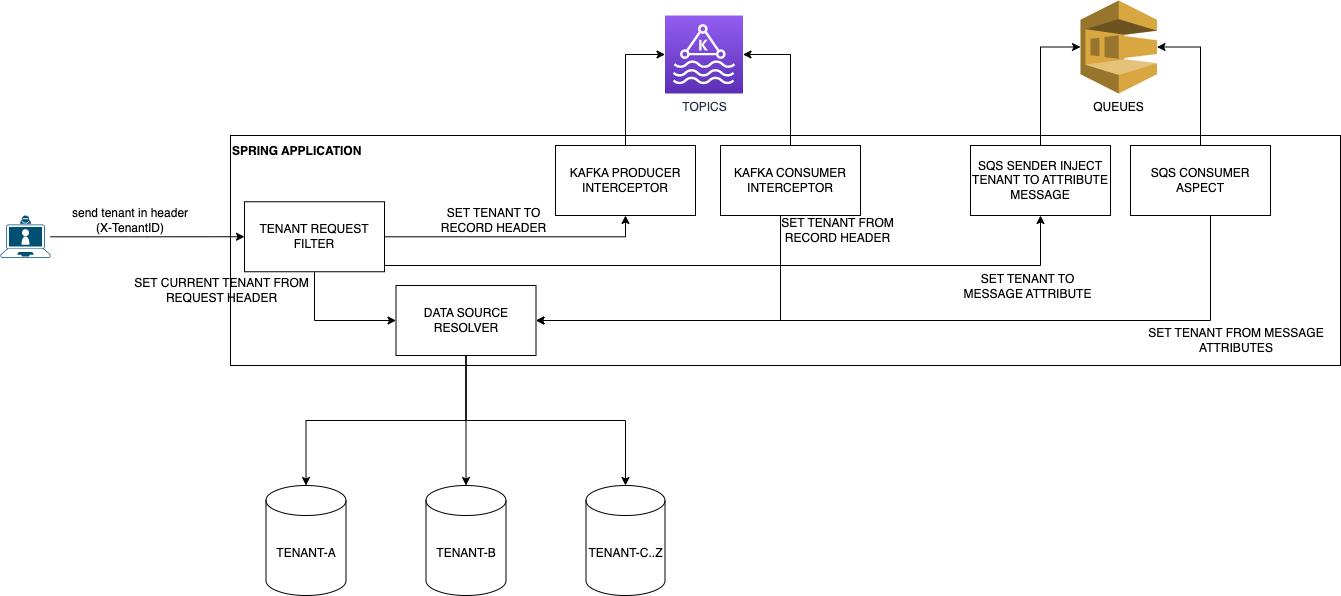

The diagram above was exported from draw.io. Its source (the exported page's mxGraphModel, read from the mxfile embedded in the PNG):
<mxGraphModel dx="1434" dy="1171" grid="0" gridSize="10" guides="1" tooltips="1" connect="1" arrows="1" fold="1" page="0" pageScale="1" pageWidth="827" pageHeight="1169" background="#ffffff" math="0" shadow="0">
  <root>
    <mxCell id="0" />
    <mxCell id="1" parent="0" />
    <mxCell id="ALsFn0I1BO_pZCaXi99X-10" value="" style="rounded=0;whiteSpace=wrap;html=1;" vertex="1" parent="1">
      <mxGeometry x="330" y="90" width="1110" height="230" as="geometry" />
    </mxCell>
    <mxCell id="ALsFn0I1BO_pZCaXi99X-5" style="edgeStyle=orthogonalEdgeStyle;rounded=0;orthogonalLoop=1;jettySize=auto;html=1;entryX=0;entryY=0.5;entryDx=0;entryDy=0;" edge="1" parent="1" source="ALsFn0I1BO_pZCaXi99X-2" target="ALsFn0I1BO_pZCaXi99X-16">
      <mxGeometry relative="1" as="geometry">
        <mxPoint x="320" y="191.25" as="targetPoint" />
      </mxGeometry>
    </mxCell>
    <mxCell id="ALsFn0I1BO_pZCaXi99X-2" value="" style="points=[[0.13,0.225,0],[0.5,0,0],[0.87,0.225,0],[0.885,0.5,0],[0.985,0.99,0],[0.5,1,0],[0.015,0.99,0],[0.115,0.5,0]];verticalLabelPosition=bottom;sketch=0;html=1;verticalAlign=top;aspect=fixed;align=center;pointerEvents=1;shape=mxgraph.cisco19.laptop_video_client;fillColor=#005073;strokeColor=none;" vertex="1" parent="1">
      <mxGeometry x="100" y="170" width="50" height="42.5" as="geometry" />
    </mxCell>
    <mxCell id="ALsFn0I1BO_pZCaXi99X-4" value="send tenant in header (X-TenantID)" style="text;html=1;strokeColor=none;fillColor=none;align=center;verticalAlign=middle;whiteSpace=wrap;rounded=0;" vertex="1" parent="1">
      <mxGeometry x="170" y="160" width="120" height="30" as="geometry" />
    </mxCell>
    <mxCell id="ALsFn0I1BO_pZCaXi99X-7" value="TENANT-A" style="shape=cylinder3;whiteSpace=wrap;html=1;boundedLbl=1;backgroundOutline=1;size=15;" vertex="1" parent="1">
      <mxGeometry x="365.5" y="440" width="80" height="110" as="geometry" />
    </mxCell>
    <mxCell id="ALsFn0I1BO_pZCaXi99X-8" value="TENANT-B" style="shape=cylinder3;whiteSpace=wrap;html=1;boundedLbl=1;backgroundOutline=1;size=15;" vertex="1" parent="1">
      <mxGeometry x="525.5" y="440" width="80" height="110" as="geometry" />
    </mxCell>
    <mxCell id="ALsFn0I1BO_pZCaXi99X-9" value="TENANT-C..Z" style="shape=cylinder3;whiteSpace=wrap;html=1;boundedLbl=1;backgroundOutline=1;size=15;" vertex="1" parent="1">
      <mxGeometry x="685.5" y="440" width="79" height="110" as="geometry" />
    </mxCell>
    <mxCell id="ALsFn0I1BO_pZCaXi99X-12" style="edgeStyle=orthogonalEdgeStyle;rounded=0;orthogonalLoop=1;jettySize=auto;html=1;exitX=0.5;exitY=1;exitDx=0;exitDy=0;" edge="1" parent="1" source="ALsFn0I1BO_pZCaXi99X-15" target="ALsFn0I1BO_pZCaXi99X-7">
      <mxGeometry relative="1" as="geometry" />
    </mxCell>
    <mxCell id="ALsFn0I1BO_pZCaXi99X-13" style="edgeStyle=orthogonalEdgeStyle;rounded=0;orthogonalLoop=1;jettySize=auto;html=1;exitX=0.5;exitY=1;exitDx=0;exitDy=0;" edge="1" parent="1" source="ALsFn0I1BO_pZCaXi99X-15" target="ALsFn0I1BO_pZCaXi99X-8">
      <mxGeometry relative="1" as="geometry" />
    </mxCell>
    <mxCell id="ALsFn0I1BO_pZCaXi99X-14" style="edgeStyle=orthogonalEdgeStyle;rounded=0;orthogonalLoop=1;jettySize=auto;html=1;exitX=0.5;exitY=1;exitDx=0;exitDy=0;" edge="1" parent="1" source="ALsFn0I1BO_pZCaXi99X-15" target="ALsFn0I1BO_pZCaXi99X-9">
      <mxGeometry relative="1" as="geometry" />
    </mxCell>
    <mxCell id="ALsFn0I1BO_pZCaXi99X-11" value="SPRING APPLICATION" style="text;html=1;strokeColor=none;fillColor=none;align=left;verticalAlign=middle;whiteSpace=wrap;rounded=0;fontStyle=1" vertex="1" parent="1">
      <mxGeometry x="330" y="91" width="150" height="30" as="geometry" />
    </mxCell>
    <mxCell id="ALsFn0I1BO_pZCaXi99X-15" value="DATA SOURCE RESOLVER" style="rounded=0;whiteSpace=wrap;html=1;" vertex="1" parent="1">
      <mxGeometry x="495.5" y="240" width="140" height="70" as="geometry" />
    </mxCell>
    <mxCell id="ALsFn0I1BO_pZCaXi99X-17" style="edgeStyle=orthogonalEdgeStyle;rounded=0;orthogonalLoop=1;jettySize=auto;html=1;entryX=0;entryY=0.5;entryDx=0;entryDy=0;" edge="1" parent="1" source="ALsFn0I1BO_pZCaXi99X-16" target="ALsFn0I1BO_pZCaXi99X-15">
      <mxGeometry relative="1" as="geometry">
        <Array as="points">
          <mxPoint x="414" y="275" />
        </Array>
      </mxGeometry>
    </mxCell>
    <mxCell id="ALsFn0I1BO_pZCaXi99X-21" style="edgeStyle=orthogonalEdgeStyle;rounded=0;orthogonalLoop=1;jettySize=auto;html=1;entryX=0.5;entryY=1;entryDx=0;entryDy=0;" edge="1" parent="1" source="ALsFn0I1BO_pZCaXi99X-16" target="ALsFn0I1BO_pZCaXi99X-20">
      <mxGeometry relative="1" as="geometry" />
    </mxCell>
    <mxCell id="ALsFn0I1BO_pZCaXi99X-36" style="edgeStyle=orthogonalEdgeStyle;rounded=0;orthogonalLoop=1;jettySize=auto;html=1;entryX=0.5;entryY=1;entryDx=0;entryDy=0;" edge="1" parent="1" source="ALsFn0I1BO_pZCaXi99X-16" target="ALsFn0I1BO_pZCaXi99X-33">
      <mxGeometry relative="1" as="geometry">
        <Array as="points">
          <mxPoint x="1140" y="220" />
        </Array>
      </mxGeometry>
    </mxCell>
    <mxCell id="ALsFn0I1BO_pZCaXi99X-16" value="TENANT REQUEST FILTER" style="rounded=0;whiteSpace=wrap;html=1;" vertex="1" parent="1">
      <mxGeometry x="344" y="156.25" width="140" height="70" as="geometry" />
    </mxCell>
    <mxCell id="ALsFn0I1BO_pZCaXi99X-18" value="TOPICS" style="sketch=0;points=[[0,0,0],[0.25,0,0],[0.5,0,0],[0.75,0,0],[1,0,0],[0,1,0],[0.25,1,0],[0.5,1,0],[0.75,1,0],[1,1,0],[0,0.25,0],[0,0.5,0],[0,0.75,0],[1,0.25,0],[1,0.5,0],[1,0.75,0]];outlineConnect=0;fontColor=#232F3E;gradientColor=#945DF2;gradientDirection=north;fillColor=#5A30B5;strokeColor=#ffffff;dashed=0;verticalLabelPosition=bottom;verticalAlign=top;align=center;html=1;fontSize=12;fontStyle=0;aspect=fixed;shape=mxgraph.aws4.resourceIcon;resIcon=mxgraph.aws4.managed_streaming_for_kafka;" vertex="1" parent="1">
      <mxGeometry x="764.5" y="-30" width="78" height="78" as="geometry" />
    </mxCell>
    <mxCell id="ALsFn0I1BO_pZCaXi99X-24" style="edgeStyle=orthogonalEdgeStyle;rounded=0;orthogonalLoop=1;jettySize=auto;html=1;entryX=0;entryY=0.5;entryDx=0;entryDy=0;entryPerimeter=0;" edge="1" parent="1" source="ALsFn0I1BO_pZCaXi99X-20" target="ALsFn0I1BO_pZCaXi99X-18">
      <mxGeometry relative="1" as="geometry" />
    </mxCell>
    <mxCell id="ALsFn0I1BO_pZCaXi99X-20" value="KAFKA PRODUCER INTERCEPTOR" style="rounded=0;whiteSpace=wrap;html=1;" vertex="1" parent="1">
      <mxGeometry x="655" y="100" width="140" height="70" as="geometry" />
    </mxCell>
    <mxCell id="ALsFn0I1BO_pZCaXi99X-22" value="SET TENANT TO RECORD HEADER" style="text;html=1;strokeColor=none;fillColor=none;align=center;verticalAlign=middle;whiteSpace=wrap;rounded=0;" vertex="1" parent="1">
      <mxGeometry x="525.5" y="160" width="134.5" height="30" as="geometry" />
    </mxCell>
    <mxCell id="ALsFn0I1BO_pZCaXi99X-23" value="SET CURRENT TENANT FROM REQUEST HEADER" style="text;html=1;strokeColor=none;fillColor=none;align=center;verticalAlign=middle;whiteSpace=wrap;rounded=0;" vertex="1" parent="1">
      <mxGeometry x="230" y="230" width="183.25" height="30" as="geometry" />
    </mxCell>
    <mxCell id="ALsFn0I1BO_pZCaXi99X-26" style="edgeStyle=orthogonalEdgeStyle;rounded=0;orthogonalLoop=1;jettySize=auto;html=1;entryX=1;entryY=0.5;entryDx=0;entryDy=0;entryPerimeter=0;" edge="1" parent="1" source="ALsFn0I1BO_pZCaXi99X-25" target="ALsFn0I1BO_pZCaXi99X-18">
      <mxGeometry relative="1" as="geometry" />
    </mxCell>
    <mxCell id="ALsFn0I1BO_pZCaXi99X-28" style="edgeStyle=orthogonalEdgeStyle;rounded=0;orthogonalLoop=1;jettySize=auto;html=1;entryX=1;entryY=0.5;entryDx=0;entryDy=0;" edge="1" parent="1" source="ALsFn0I1BO_pZCaXi99X-25" target="ALsFn0I1BO_pZCaXi99X-15">
      <mxGeometry relative="1" as="geometry">
        <Array as="points">
          <mxPoint x="880" y="275" />
        </Array>
      </mxGeometry>
    </mxCell>
    <mxCell id="ALsFn0I1BO_pZCaXi99X-25" value="KAFKA CONSUMER INTERCEPTOR" style="rounded=0;whiteSpace=wrap;html=1;" vertex="1" parent="1">
      <mxGeometry x="820" y="100" width="140" height="70" as="geometry" />
    </mxCell>
    <mxCell id="ALsFn0I1BO_pZCaXi99X-29" value="SET TENANT FROM RECORD HEADER" style="text;html=1;strokeColor=none;fillColor=none;align=center;verticalAlign=middle;whiteSpace=wrap;rounded=0;" vertex="1" parent="1">
      <mxGeometry x="870" y="170" width="134.5" height="30" as="geometry" />
    </mxCell>
    <mxCell id="ALsFn0I1BO_pZCaXi99X-30" value="QUEUES" style="outlineConnect=0;dashed=0;verticalLabelPosition=bottom;verticalAlign=top;align=center;html=1;shape=mxgraph.aws3.sqs;fillColor=#D9A741;gradientColor=none;" vertex="1" parent="1">
      <mxGeometry x="1180" y="-45" width="76.5" height="93" as="geometry" />
    </mxCell>
    <mxCell id="ALsFn0I1BO_pZCaXi99X-35" style="edgeStyle=orthogonalEdgeStyle;rounded=0;orthogonalLoop=1;jettySize=auto;html=1;entryX=1;entryY=0.5;entryDx=0;entryDy=0;entryPerimeter=0;" edge="1" parent="1" source="ALsFn0I1BO_pZCaXi99X-32" target="ALsFn0I1BO_pZCaXi99X-30">
      <mxGeometry relative="1" as="geometry" />
    </mxCell>
    <mxCell id="ALsFn0I1BO_pZCaXi99X-39" style="edgeStyle=orthogonalEdgeStyle;rounded=0;orthogonalLoop=1;jettySize=auto;html=1;entryX=1;entryY=0.5;entryDx=0;entryDy=0;" edge="1" parent="1" source="ALsFn0I1BO_pZCaXi99X-32" target="ALsFn0I1BO_pZCaXi99X-15">
      <mxGeometry relative="1" as="geometry">
        <Array as="points">
          <mxPoint x="1310" y="275" />
        </Array>
      </mxGeometry>
    </mxCell>
    <mxCell id="ALsFn0I1BO_pZCaXi99X-32" value="SQS CONSUMER ASPECT" style="rounded=0;whiteSpace=wrap;html=1;" vertex="1" parent="1">
      <mxGeometry x="1230" y="100" width="140" height="70" as="geometry" />
    </mxCell>
    <mxCell id="ALsFn0I1BO_pZCaXi99X-34" style="edgeStyle=orthogonalEdgeStyle;rounded=0;orthogonalLoop=1;jettySize=auto;html=1;entryX=0;entryY=0.5;entryDx=0;entryDy=0;entryPerimeter=0;" edge="1" parent="1" source="ALsFn0I1BO_pZCaXi99X-33" target="ALsFn0I1BO_pZCaXi99X-30">
      <mxGeometry relative="1" as="geometry" />
    </mxCell>
    <mxCell id="ALsFn0I1BO_pZCaXi99X-33" value="SQS SENDER INJECT TENANT TO ATTRIBUTE MESSAGE" style="rounded=0;whiteSpace=wrap;html=1;" vertex="1" parent="1">
      <mxGeometry x="1070" y="100" width="140" height="70" as="geometry" />
    </mxCell>
    <mxCell id="ALsFn0I1BO_pZCaXi99X-37" value="SET TENANT TO MESSAGE ATTRIBUTE" style="text;html=1;strokeColor=none;fillColor=none;align=center;verticalAlign=middle;whiteSpace=wrap;rounded=0;" vertex="1" parent="1">
      <mxGeometry x="1060" y="226.25" width="134.5" height="30" as="geometry" />
    </mxCell>
    <mxCell id="ALsFn0I1BO_pZCaXi99X-40" value="SET TENANT FROM MESSAGE ATTRIBUTES" style="text;html=1;strokeColor=none;fillColor=none;align=center;verticalAlign=middle;whiteSpace=wrap;rounded=0;" vertex="1" parent="1">
      <mxGeometry x="1241" y="280" width="190" height="30" as="geometry" />
    </mxCell>
  </root>
</mxGraphModel>